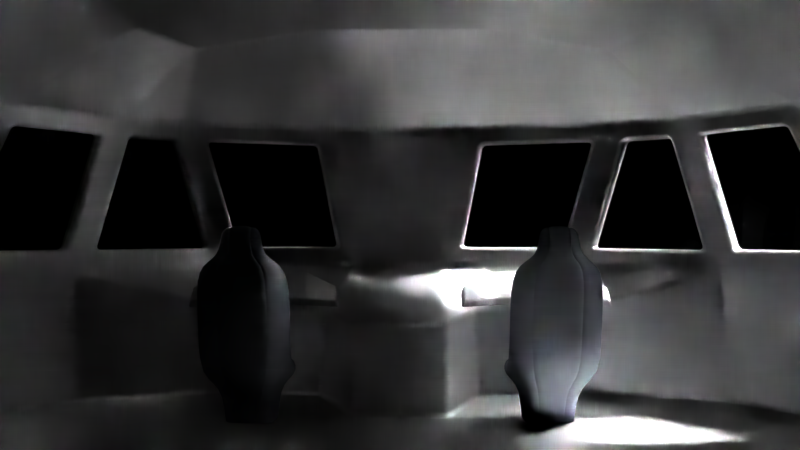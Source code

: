 # Source: Cockpit.blend  (saved by Blender 2.78.0; exported with 4.5.12 LTS)
import bpy
from mathutils import Matrix  # noqa: F401  (used for matrix-valued properties, if any)

bpy.ops.wm.read_factory_settings(use_empty=True)
scene = bpy.context.scene
scene.name = 'Scene'

# ---- collections
col_collection_1 = bpy.data.collections.new('Collection 1'); scene.collection.children.link(col_collection_1)

# ---- materials (node trees are filled in below, after node groups)
mat_material_003 = bpy.data.materials.new('Material.003')
mat_material_003.alpha_threshold = 0.0
mat_material_003.roughness = 0.5
mat_material_002 = bpy.data.materials.new('Material.002')
mat_material_002.alpha_threshold = 0.0
mat_material_002.roughness = 0.5
mat_material_001 = bpy.data.materials.new('Material.001')
mat_material_001.alpha_threshold = 0.0
mat_material_001.roughness = 0.5

# ---- material node trees
mat_material_003.use_nodes = True; mat_material_003.node_tree.nodes.clear()
_N = mat_material_003.node_tree.nodes; _L = mat_material_003.node_tree.links
n0 = _N.new('ShaderNodeOutputMaterial'); n0.name = 'Material Output'; n0.location = (300, 300)
n1 = _N.new('ShaderNodeBsdfGlass'); n1.name = 'Glass BSDF'; n1.location = (10, 300)
n1.distribution = 'BECKMANN'
n1.inputs[0].default_value = (0.8, 0.8, 0.8, 1.0)
n1.inputs[2].default_value = 1.45
_L.new(n1.outputs[0], n0.inputs[0])
n0.is_active_output = True
mat_material_002.use_nodes = True; mat_material_002.node_tree.nodes.clear()
_N = mat_material_002.node_tree.nodes; _L = mat_material_002.node_tree.links
n0 = _N.new('ShaderNodeOutputMaterial'); n0.name = 'Material Output'; n0.location = (300, 300)
n1 = _N.new('ShaderNodeBsdfDiffuse'); n1.name = 'Diffuse BSDF'; n1.location = (10, 300)
n1.inputs[0].default_value = (0.2385, 0.2592, 0.3032, 1.0)
_L.new(n1.outputs[0], n0.inputs[0])
n0.is_active_output = True
mat_material_001.use_nodes = True; mat_material_001.node_tree.nodes.clear()
_N = mat_material_001.node_tree.nodes; _L = mat_material_001.node_tree.links
n0 = _N.new('ShaderNodeOutputMaterial'); n0.name = 'Material Output'; n0.location = (300, 300)
n1 = _N.new('ShaderNodeBsdfAnisotropic'); n1.name = 'Glossy BSDF'; n1.location = (10, 300)
n1.distribution = 'GGX'
n1.inputs[1].default_value = 0.5477
_L.new(n1.outputs[0], n0.inputs[0])
n0.is_active_output = True

# ---- world
world_world = bpy.data.worlds.new('World'); scene.world = world_world
world_world.use_nodes = True; world_world.node_tree.nodes.clear()
_N = world_world.node_tree.nodes; _L = world_world.node_tree.links
n0 = _N.new('ShaderNodeOutputWorld'); n0.name = 'World Output'; n0.location = (300, 300)
n1 = _N.new('ShaderNodeBackground'); n1.name = 'Background'; n1.location = (10, 300)
n1.inputs[0].default_value = (0.05088, 0.05088, 0.05088, 1.0)
n1.inputs[1].default_value = 0.0
_L.new(n1.outputs[0], n0.inputs[0])
n0.is_active_output = True
world_world.color = (0.05088, 0.05088, 0.05088)
world_world.use_sun_shadow = False
world_world.sun_shadow_jitter_overblur = 0.0
world_world.cycles.sampling_method = 'MANUAL'

# ---- cameras
cam_camera = bpy.data.cameras.new('Camera')
cam_camera.clip_end = 100.0
cam_camera.lens = 35.0
cam_camera.sensor_width = 32.0
cam_camera.sensor_height = 18.0
cam_camera.ortho_scale = 7.314
cam_camera.dof.focus_distance = 0.0

# ---- lights
light_lamp = bpy.data.lights.new('Lamp', 'SUN')
light_lamp.transmission_factor = 0.0
light_lamp.cutoff_distance = 30.0
light_lamp.angle = 0.1993
light_lamp.energy = 50.0
light_lamp.shadow_buffer_clip_start = 1.001
light_lamp.shadow_soft_size = 0.1
light_lamp.shadow_cascade_max_distance = 1000.0

# ---- meshes
me_plane_006 = bpy.data.meshes.new('Plane.006')
me_plane_006.from_pydata([(4.459, -1.0, -0.7727), (5.816, -1.0, 0.8754), (4.366, 1.0, -0.7727), (5.301, 1.0, 0.6065)], [], [(0, 1, 3, 2)])
me_plane_006.materials.append(mat_material_003)
me_plane_006.use_remesh_preserve_volume = False
me_plane_006.use_remesh_preserve_attributes = False
me_plane_006.use_mirror_vertex_groups = False
me_plane_006.update()
me_plane_005 = bpy.data.meshes.new('Plane.005')
me_plane_005.from_pydata([(2.835, -1.0, -0.6042), (4.575, -0.9888, 0.6026), (3.307, 0.9893, -0.3903), (4.117, 0.9966, 0.1819)], [], [(0, 1, 3, 2)])
me_plane_005.materials.append(mat_material_003)
me_plane_005.use_remesh_preserve_volume = False
me_plane_005.use_remesh_preserve_attributes = False
me_plane_005.use_mirror_vertex_groups = False
me_plane_005.update()
me_plane_003 = bpy.data.meshes.new('Plane.003')
me_plane_003.from_pydata([(0.827, -0.9805, 7.714e-09), (2.597, -0.985, 0.3329), (0.9884, 0.9748, -7.462e-09), (3.211, 0.9748, 0.5592)], [], [(0, 1, 3, 2)])
me_plane_003.materials.append(mat_material_003)
me_plane_003.use_remesh_preserve_volume = False
me_plane_003.use_remesh_preserve_attributes = False
me_plane_003.use_mirror_vertex_groups = False
me_plane_003.update()
me_plane_002 = bpy.data.meshes.new('Plane.002')
me_plane_002.from_pydata([(7.362, -1.0, 0.0), (7.362, 1.0, 0.0), (8.161, -1.509, 0.2323), (8.161, 1.722, 0.2323), (8.161, -1.509, 2.319), (8.161, -2.064, 4.514), (7.133, -2.278, 4.647), (7.197, -2.278, 5.843), (7.238, -1.0, 0.0), (7.238, 1.0, 0.0), (7.262, -1.722, 0.2323), (7.262, 1.633, 0.2323), (7.262, -1.722, 2.319), (7.262, -2.278, 4.514), (6.748, -2.278, 4.647), (6.78, -2.278, 5.923), (7.464, -1.113, -0.8577), (7.453, 1.104, -0.86), (8.391, -2.106, -0.3585), (8.292, 1.85, -0.6191), (8.36, -2.35, 2.216), (8.353, -2.894, 4.33), (7.224, -3.14, 4.735), (7.197, -3.149, 5.843), (6.869, -1.136, -0.7233), (6.862, 1.135, -0.7235), (7.342, -2.304, -0.2616), (7.262, 1.9, -0.4599), (7.363, -2.449, 2.211), (7.377, -3.009, 4.469), (6.753, -3.018, 4.653), (6.78, -3.018, 5.923), (6.829, 1.0, 0.07634), (7.202, 1.722, 0.2323), (6.829, -1.0, 0.07634), (7.202, -1.617, 0.2323), (7.202, -1.617, 2.319), (7.202, -2.173, 4.514), (6.722, -2.278, 4.647), (6.752, -2.278, 6.007), (6.829, 1.135, -0.8605), (7.202, 1.989, -0.5969), (6.836, -1.136, -0.8603), (7.277, -2.434, -0.2629), (7.297, -2.581, 2.211), (7.309, -3.14, 4.465), (6.728, -3.149, 4.652), (6.752, -3.149, 6.007), (7.273, -1.0, 0.0), (7.323, -1.707, 0.2323), (7.323, -1.707, 2.319), (7.323, -2.263, 4.514), (6.774, -2.278, 4.647), (6.808, -2.278, 5.993), (7.273, 1.0, 0.0), (7.323, 1.722, 0.2323), (6.91, -1.134, -0.8601), (7.414, -2.412, -0.2682), (7.431, -2.565, 2.212), (7.444, -3.123, 4.459), (6.786, -3.148, 4.658), (6.808, -3.149, 5.993), (6.903, 1.133, -0.8604), (7.332, 1.979, -0.5984), (5.362, -1.0, 0.0), (5.362, 1.0, 0.0), (4.564, -1.509, 0.2323), (4.564, 1.722, 0.2323), (4.564, -1.509, 2.319), (4.564, -2.064, 4.514), (5.591, -2.278, 4.647), (5.528, -2.278, 5.843), (5.486, -1.0, 0.0), (5.486, 1.0, 0.0), (5.463, -1.722, 0.2323), (5.463, 1.633, 0.2323), (5.463, -1.722, 2.319), (5.463, -2.278, 4.514), (5.977, -2.278, 4.647), (5.945, -2.278, 5.923), (6.362, -1.0, 0.07634), (6.362, 1.0, 0.07634), (6.362, -1.617, 0.2323), (6.362, 1.722, 0.2323), (6.362, -1.617, 2.319), (6.362, -2.173, 4.514), (6.362, -2.278, 4.647), (6.362, -2.278, 6.04), (5.261, -1.113, -0.8577), (5.271, 1.104, -0.86), (4.334, -2.106, -0.3585), (4.432, 1.85, -0.6191), (4.364, -2.35, 2.216), (4.371, -2.894, 4.33), (5.5, -3.14, 4.735), (5.528, -3.149, 5.843), (5.855, -1.136, -0.7233), (5.862, 1.135, -0.7235), (5.383, -2.304, -0.2616), (5.463, 1.9, -0.4599), (5.362, -2.449, 2.211), (5.348, -3.009, 4.469), (5.971, -3.018, 4.653), (5.945, -3.018, 5.923), (6.362, -1.135, -0.8605), (6.362, 1.135, -0.8605), (6.362, -2.426, -0.2807), (6.362, 1.989, -0.5969), (6.362, -2.586, 2.212), (6.362, -3.142, 4.406), (6.362, -3.149, 4.647), (6.362, -3.149, 6.04), (5.895, 1.0, 0.07634), (5.523, 1.722, 0.2323), (5.895, -1.0, 0.07634), (5.523, -1.617, 0.2323), (5.523, -1.617, 2.319), (5.523, -2.173, 4.514), (6.002, -2.278, 4.647), (5.973, -2.278, 6.007), (5.895, 1.135, -0.8605), (5.523, 1.989, -0.5969), (5.889, -1.136, -0.8603), (5.448, -2.434, -0.2629), (5.428, -2.581, 2.211), (5.415, -3.14, 4.465), (5.997, -3.149, 4.652), (5.973, -3.149, 6.007), (5.452, -1.0, 0.0), (5.401, -1.707, 0.2323), (5.401, -1.707, 2.319), (5.401, -2.263, 4.514), (5.95, -2.278, 4.647), (5.916, -2.278, 5.993), (5.452, 1.0, 0.0), (5.401, 1.722, 0.2323), (5.814, -1.134, -0.8601), (5.311, -2.412, -0.2682), (5.293, -2.565, 2.212), (5.281, -3.123, 4.459), (5.939, -3.148, 4.658), (5.916, -3.149, 5.993), (5.822, 1.133, -0.8604), (5.392, 1.979, -0.5984), (7.464, -1.113, -3.63), (7.453, 1.104, -3.633), (6.869, -1.136, -3.496), (6.862, 1.135, -3.496), (6.829, 1.135, -3.633), (6.836, -1.136, -3.633), (6.91, -1.134, -3.633), (6.903, 1.133, -3.633), (5.261, -1.113, -3.63), (5.271, 1.104, -3.633), (5.855, -1.136, -3.496), (5.862, 1.135, -3.496), (6.362, -1.135, -3.633), (6.362, 1.135, -3.633), (5.895, 1.135, -3.633), (5.889, -1.136, -3.633), (5.814, -1.134, -3.633), (5.822, 1.133, -3.633)], [], [(48, 0, 1, 54), (54, 1, 3, 55), (1, 0, 2, 3), (34, 80, 82, 35), (35, 82, 84, 36), (36, 84, 85, 37), (37, 85, 86, 38), (38, 86, 87, 39), (52, 14, 15, 53), (51, 13, 14, 52), (50, 12, 13, 51), (49, 10, 12, 50), (48, 8, 10, 49), (32, 9, 11, 33), (34, 8, 9, 32), (17, 16, 144, 145), (62, 63, 19, 17), (17, 19, 18, 16), (42, 43, 106, 104), (43, 44, 108, 106), (44, 45, 109, 108), (45, 46, 110, 109), (46, 47, 111, 110), (60, 61, 31, 30), (59, 60, 30, 29), (58, 59, 29, 28), (57, 58, 28, 26), (56, 57, 26, 24), (40, 41, 27, 25), (24, 42, 149, 146), (3, 2, 18, 19), (33, 11, 27, 41), (2, 4, 20, 18), (4, 5, 21, 20), (5, 6, 22, 21), (53, 15, 31, 61), (6, 7, 23, 22), (55, 3, 19, 63), (39, 87, 111, 47), (15, 39, 47, 31), (83, 33, 41, 107), (16, 56, 150, 144), (105, 107, 41, 40), (30, 31, 47, 46), (29, 30, 46, 45), (28, 29, 45, 44), (26, 28, 44, 43), (24, 26, 43, 42), (80, 34, 32, 81), (81, 32, 33, 83), (14, 38, 39, 15), (13, 37, 38, 14), (12, 36, 37, 13), (10, 35, 36, 12), (8, 34, 35, 10), (11, 55, 63, 27), (7, 53, 61, 23), (16, 18, 57, 56), (18, 20, 58, 57), (20, 21, 59, 58), (21, 22, 60, 59), (22, 23, 61, 60), (25, 27, 63, 62), (96, 136, 160, 154), (0, 48, 49, 2), (2, 49, 50, 4), (4, 50, 51, 5), (5, 51, 52, 6), (6, 52, 53, 7), (9, 54, 55, 11), (8, 48, 54, 9), (128, 134, 65, 64), (134, 135, 67, 65), (65, 67, 66, 64), (114, 115, 82, 80), (115, 116, 84, 82), (116, 117, 85, 84), (117, 118, 86, 85), (118, 119, 87, 86), (132, 133, 79, 78), (131, 132, 78, 77), (130, 131, 77, 76), (129, 130, 76, 74), (128, 129, 74, 72), (112, 113, 75, 73), (114, 112, 73, 72), (104, 122, 159, 156), (142, 89, 91, 143), (89, 88, 90, 91), (122, 104, 106, 123), (123, 106, 108, 124), (124, 108, 109, 125), (125, 109, 110, 126), (126, 110, 111, 127), (140, 102, 103, 141), (139, 101, 102, 140), (138, 100, 101, 139), (137, 98, 100, 138), (136, 96, 98, 137), (120, 97, 99, 121), (56, 24, 146, 150), (67, 91, 90, 66), (113, 121, 99, 75), (66, 90, 92, 68), (68, 92, 93, 69), (69, 93, 94, 70), (133, 141, 103, 79), (70, 94, 95, 71), (135, 143, 91, 67), (119, 127, 111, 87), (79, 103, 127, 119), (83, 107, 121, 113), (42, 104, 156, 149), (105, 120, 121, 107), (102, 126, 127, 103), (101, 125, 126, 102), (100, 124, 125, 101), (98, 123, 124, 100), (96, 122, 123, 98), (80, 81, 112, 114), (81, 83, 113, 112), (78, 79, 119, 118), (77, 78, 118, 117), (76, 77, 117, 116), (74, 76, 116, 115), (72, 74, 115, 114), (75, 99, 143, 135), (71, 95, 141, 133), (88, 136, 137, 90), (90, 137, 138, 92), (92, 138, 139, 93), (93, 139, 140, 94), (94, 140, 141, 95), (97, 142, 143, 99), (89, 142, 161, 153), (64, 66, 129, 128), (66, 68, 130, 129), (68, 69, 131, 130), (69, 70, 132, 131), (70, 71, 133, 132), (73, 75, 135, 134), (72, 73, 134, 128), (150, 151, 145, 144), (149, 148, 147, 146), (156, 157, 148, 149), (146, 147, 151, 150), (160, 152, 153, 161), (159, 154, 155, 158), (156, 159, 158, 157), (154, 160, 161, 155), (25, 62, 151, 147), (105, 40, 148, 157), (136, 88, 152, 160), (88, 89, 153, 152), (122, 96, 154, 159), (40, 25, 147, 148), (120, 105, 157, 158), (142, 97, 155, 161), (97, 120, 158, 155), (62, 17, 145, 151)])
me_plane_002.polygons.foreach_set('use_smooth', [True] * 160)
me_plane_002.materials.append(mat_material_002)
me_plane_002.use_remesh_preserve_volume = False
me_plane_002.use_remesh_preserve_attributes = False
me_plane_002.use_mirror_vertex_groups = False
me_plane_002.update()
me_plane_001 = bpy.data.meshes.new('Plane.001')
me_plane_001.from_pydata([(0.9188, 0.4891, 0.0), (0.4891, -0.4891, 0.0), (0.9188, -0.4891, 0.0), (0.4891, 0.4891, 0.0), (0.0, -0.4891, 0.0), (0.0, 0.4891, 0.0), (1.696, -0.3129, 0.2457), (1.696, -0.8365, 0.2457), (0.3672, -0.958, -0.1745), (0.0, -0.958, -0.1745)], [], [(4, 1, 3, 5), (3, 1, 2, 0), (0, 2, 7, 6), (1, 4, 9, 8)])
me_plane_001.polygons.foreach_set('use_smooth', [True] * 4)
me_plane_001.materials.append(mat_material_001)
me_plane_001.use_remesh_preserve_volume = False
me_plane_001.use_remesh_preserve_attributes = False
me_plane_001.use_mirror_vertex_groups = False
me_plane_001.update()
me_cube_002 = bpy.data.meshes.new('Cube.002')
me_cube_002.from_pydata([(0.5409, -0.1604, -0.3218), (0.5409, -0.1604, 0.3695), (0.5409, 0.1604, -0.3218), (0.5409, 0.1604, 0.3695), (1.384, 0.1604, 0.3294), (1.384, 0.1604, -0.07399), (1.384, -0.1604, -0.07399), (1.384, -0.1604, 0.3294), (0.9625, -0.1604, -0.1979), (0.9625, -0.1604, 0.3494), (0.9625, 0.1604, -0.1979), (0.9625, 0.1604, 0.3494), (1.113, 0.1604, 1.283), (1.113, -0.1604, 1.283), (0.7751, -0.1604, 1.208), (0.7751, 0.1604, 1.208), (1.16, -0.1604, 1.117), (0.8076, -0.1604, 1.059), (1.16, 0.1604, 1.117), (0.8076, 0.1604, 1.059), (0.0, 0.2725, 0.507), (0.6486, 0.2725, 0.507), (0.6486, 0.2725, -0.4593), (0.6486, -0.2725, -0.4593), (0.6486, -0.2725, 0.507), (0.0, -0.2725, -0.4593), (0.0, 0.2725, -0.4593), (0.0, -0.2725, 0.507), (1.168, 0.2602, 1.426), (1.168, -0.2602, 1.426), (0.6203, -0.2602, 1.304), (0.6203, 0.2602, 1.304), (0.673, -0.2602, 1.063), (0.673, 0.2602, 1.063), (0.3444, -0.09727, -0.4593), (0.3444, 0.09727, -0.4593), (0.0, -0.09727, -0.4593), (0.0, 0.09727, -0.4593), (0.3444, -0.09727, -1.815), (0.3444, 0.2217, -1.703), (0.0, -0.09727, -1.815), (0.0, 0.2217, -1.703), (0.0, -0.09727, -0.5441), (0.3444, 0.09727, -0.5441), (0.0, 0.09727, -0.5441), (0.3444, -0.09727, -0.5441), (0.3444, 3.111, -2.646), (0.3444, 3.127, -2.452), (0.0, 3.111, -2.646), (0.0, 3.127, -2.452), (0.0, -0.09727, -1.636), (0.3444, 0.09727, -1.636), (0.3444, -0.09727, -1.636), (0.0, 0.09727, -1.636)], [], [(3, 2, 22, 21), (9, 8, 6, 7), (1, 3, 21, 24), (2, 0, 23, 22), (0, 1, 24, 23), (5, 4, 7, 6), (8, 10, 5, 6), (17, 16, 13, 14), (10, 11, 4, 5), (2, 3, 11, 10), (3, 1, 9, 11), (0, 2, 10, 8), (1, 0, 8, 9), (12, 15, 31, 28), (16, 18, 12, 13), (19, 17, 32, 33), (18, 19, 15, 12), (4, 11, 19, 18), (11, 9, 17, 19), (7, 4, 18, 16), (9, 7, 16, 17), (26, 20, 21, 22), (26, 22, 35, 37), (21, 20, 27, 24), (23, 24, 27, 25), (31, 30, 29, 28), (33, 32, 30, 31), (15, 19, 33, 31), (13, 12, 28, 29), (17, 14, 30, 32), (14, 13, 29, 30), (53, 51, 39, 41), (22, 23, 34, 35), (23, 25, 36, 34), (38, 40, 48, 46), (51, 52, 38, 39), (52, 50, 40, 38), (34, 36, 42, 45), (35, 34, 45, 43), (37, 35, 43, 44), (49, 47, 46, 48), (41, 39, 47, 49), (39, 38, 46, 47), (45, 42, 50, 52), (43, 45, 52, 51), (44, 43, 51, 53)])
me_cube_002.polygons.foreach_set('use_smooth', [True] * 46)
me_cube_002.materials.append(mat_material_001)
me_cube_002.use_remesh_preserve_volume = False
me_cube_002.use_remesh_preserve_attributes = False
me_cube_002.use_mirror_vertex_groups = False
me_cube_002.update()
me_plane = bpy.data.meshes.new('Plane')
me_plane.from_pydata([(1.507, 1.0, -1.685), (0.3041, -1.192e-07, -2.0), (1.244, -1.109e-07, -1.809), (0.4915, 1.0, -2.0), (0.0, -1.192e-07, -2.0), (0.0, 1.0, -2.0), (1.852, 1.0, -1.403), (2.073, -5.96e-08, -1.187), (2.312, 1.0, -0.7149), (2.671, -5.237e-08, -0.4708), (1.352, 0.875, -1.733), (0.5903, 0.875, -1.968), (0.4498, 0.125, -1.968), (1.155, 0.125, -1.825), (1.351, 0.125, -1.737), (1.548, 0.875, -1.644), (1.972, 0.125, -1.27), (1.806, 0.875, -1.432), (2.112, 0.125, -1.126), (1.946, 0.875, -1.288), (2.56, 0.125, -0.589), (2.291, 0.875, -0.7721), (0.3041, -0.3488, -1.24), (1.475, -0.2028, -1.449), (0.0, -0.3488, -1.24), (0.5067, -0.2996, -1.58), (0.3041, -0.9274, -1.113), (0.0, -0.9274, -1.113), (1.244, -0.8592, -1.557), (0.555, -0.9092, -1.713), (2.073, -0.8441, -1.187), (2.671, -0.8441, -0.4708), (1.328, 1.422, -1.231), (0.5745, 1.554, -1.246), (0.0, 1.554, -1.246), (1.498, 1.422, -0.5659), (0.6091, 1.531, -0.5788), (0.0, 1.554, -0.5817), (2.312, 1.0, 1.578), (2.671, 4.785e-08, 1.822), (2.671, -0.8441, 1.821), (1.498, 1.422, 1.727), (0.6091, 1.531, 1.714), (0.0, 1.554, 1.711), (1.238, -0.8945, -0.8599), (2.018, -0.867, -0.6479), (0.5991, -0.9274, 1.765), (0.0, -0.9274, 1.765), (1.22, -0.8996, 1.783), (1.882, -0.8718, 1.793)], [], [(4, 1, 3, 5), (1, 2, 13, 12), (6, 0, 15, 17), (7, 9, 20, 18), (3, 1, 12, 11), (0, 3, 11, 10), (2, 0, 10, 13), (7, 6, 17, 16), (0, 2, 14, 15), (2, 7, 16, 14), (6, 7, 18, 19), (8, 6, 19, 21), (9, 8, 21, 20), (2, 1, 25, 23), (1, 4, 24, 22), (25, 22, 26, 29), (25, 1, 22), (22, 24, 27, 26), (23, 25, 29, 28), (9, 7, 30, 31), (2, 23, 7), (28, 30, 7, 23), (5, 3, 33, 34), (3, 0, 32, 33), (0, 6, 32), (32, 6, 8, 35), (34, 33, 36, 37), (33, 32, 35, 36), (37, 36, 42, 43), (9, 31, 40, 39), (36, 35, 41, 42), (35, 8, 38, 41), (8, 9, 39, 38), (28, 29, 26, 44), (30, 28, 44, 45), (31, 30, 45), (45, 44, 48, 49), (31, 45, 49, 40), (26, 27, 47, 46), (44, 26, 46, 48)])
me_plane.polygons.foreach_set('use_smooth', [True] * 40)
me_plane.materials.append(mat_material_001)
me_plane.use_remesh_preserve_volume = False
me_plane.use_remesh_preserve_attributes = False
me_plane.use_mirror_vertex_groups = False
me_plane.update()

# ---- objects
ob_plane_004 = bpy.data.objects.new('Plane.004', me_plane_006)
ob_plane_005 = bpy.data.objects.new('Plane.005', me_plane_005)
ob_plane_003 = bpy.data.objects.new('Plane.003', me_plane_003)
ob_plane_002 = bpy.data.objects.new('Plane.002', me_plane_002)
ob_plane_001 = bpy.data.objects.new('Plane.001', me_plane_001)
ob_cube = bpy.data.objects.new('Cube', me_cube_002)
ob_plane = bpy.data.objects.new('Plane', me_plane)
ob_lamp = bpy.data.objects.new('Lamp', light_lamp)
ob_camera = bpy.data.objects.new('Camera', cam_camera)

# ---- transforms, parenting, visibility, modifiers, constraints
ob_plane_004.location = (0.0, 1.003, 0.5209)
ob_plane_004.rotation_euler = (1.571, -0.0, 0.0)
ob_plane_004.scale = (0.451, 0.451, 0.451)
ob_plane_004.lineart.crease_threshold = 0.0
_m = ob_plane_004.modifiers.new('Mirror', 'MIRROR')
_m = ob_plane_004.modifiers.new('Solidify', 'SOLIDIFY')
_m.thickness = 0.031
_m.nonmanifold_thickness_mode = 'FIXED'
_m.nonmanifold_merge_threshold = 0.0003
ob_plane_005.location = (0.0, 1.563, 0.4838)
ob_plane_005.rotation_euler = (1.571, -0.0, 0.0)
ob_plane_005.scale = (0.4512, 0.4512, 0.4512)
ob_plane_005.lineart.crease_threshold = 0.0
_m = ob_plane_005.modifiers.new('Solidify', 'SOLIDIFY')
_m.thickness = 0.031
_m.nonmanifold_thickness_mode = 'FIXED'
_m.nonmanifold_merge_threshold = 0.0003
_m = ob_plane_005.modifiers.new('Mirror', 'MIRROR')
ob_plane_003.location = (0.03385, 2.04, 0.4961)
ob_plane_003.rotation_euler = (1.571, -0.0, 0.0)
ob_plane_003.scale = (0.4512, 0.4512, 0.4512)
ob_plane_003.lineart.crease_threshold = 0.0
_m = ob_plane_003.modifiers.new('Mirror', 'MIRROR')
_m = ob_plane_003.modifiers.new('Solidify', 'SOLIDIFY')
_m.thickness = 0.031
_m.nonmanifold_thickness_mode = 'FIXED'
_m.nonmanifold_merge_threshold = 0.0003
ob_plane_002.location = (0.0, 0.9892, -0.5758)
ob_plane_002.scale = (0.1435, 0.1435, 0.1435)
ob_plane_002.lineart.crease_threshold = 0.0
_m = ob_plane_002.modifiers.new('Subsurf', 'SUBSURF')
_m.uv_smooth = 'PRESERVE_CORNERS'
_m.quality = 2
_m.levels = 2
_m.show_only_control_edges = False
_m = ob_plane_002.modifiers.new('Mirror', 'MIRROR')
ob_plane_001.location = (0.9111, 1.596, -0.1245)
ob_plane_001.rotation_euler = (0.6472, -0.0, 0.0)
ob_plane_001.scale = (0.2843, 0.2843, 0.2843)
ob_plane_001.lineart.crease_threshold = 0.0
_m = ob_plane_001.modifiers.new('Mirror', 'MIRROR')
_m.use_clip = True
_m = ob_plane_001.modifiers.new('Solidify', 'SOLIDIFY')
_m.thickness = 0.256
_m.nonmanifold_thickness_mode = 'FIXED'
_m.nonmanifold_merge_threshold = 0.0003
_m = ob_plane_001.modifiers.new('Bevel', 'BEVEL')
_m.width = 0.057
_m.width_pct = 0.057
_m.segments = 5
_m.limit_method = 'NONE'
_m.spread = 0.0
_m = ob_plane_001.modifiers.new('Array', 'ARRAY')
_m.constant_offset_displace = (-4.17, 0.0, 0.0)
_m.relative_offset_displace = (-1.82, 0.0, 0.0)
ob_cube.parent = ob_plane_001
ob_cube.matrix_parent_inverse = Matrix(((3.518, 0.0, 0.0, -0.0), (0.0, 3.518, 0.0, -1.939), (0.0, 0.0, 3.518, -0.0), (0.0, 0.0, 0.0, 1.0)))
ob_cube.location = (0.0, 0.2722, 0.01249)
ob_cube.rotation_euler = (-0.6131, -0.0, 0.0)
ob_cube.scale = (0.08269, 0.08269, 0.08269)
ob_cube.lineart.crease_threshold = 0.0
_m = ob_cube.modifiers.new('Mirror', 'MIRROR')
_m.use_clip = True
_m = ob_cube.modifiers.new('Subsurf', 'SUBSURF')
_m.uv_smooth = 'PRESERVE_CORNERS'
_m.quality = 2
_m.levels = 2
_m.show_only_control_edges = False
_m = ob_cube.modifiers.new('Array', 'ARRAY')
_m.constant_offset_displace = (-15.0, 0.0, 0.0)
_m.relative_offset_displace = (-8.08, 0.0, 0.0)
ob_plane.location = (0.0, 0.0, 0.0)
ob_plane.rotation_euler = (1.571, -0.0, 0.0)
ob_plane.lineart.crease_threshold = 0.0
_m = ob_plane.modifiers.new('Mirror', 'MIRROR')
_m.use_clip = True
_m = ob_plane.modifiers.new('Solidify', 'SOLIDIFY')
_m.thickness = 0.112
_m.nonmanifold_thickness_mode = 'FIXED'
_m.nonmanifold_merge_threshold = 0.0003
_m = ob_plane.modifiers.new('Bevel', 'BEVEL')
_m.width = 0.032
_m.width_pct = 0.032
_m.segments = 5
_m.limit_method = 'NONE'
_m.spread = 0.0
ob_lamp.location = (4.076, 1.005, 5.904)
ob_lamp.rotation_euler = (0.6503, 0.05522, 1.866)
ob_lamp.lock_rotations_4d = False
ob_lamp.empty_display_type = 'ARROWS'
ob_lamp.color = (0.0, 0.0, 0.0, 0.0)
ob_lamp.lineart.crease_threshold = 0.0
ob_camera.location = (1.733e-14, -4.431, 0.2859)
ob_camera.rotation_euler = (1.571, 6.849e-08, 8.286e-15)
ob_camera.lock_rotations_4d = False
ob_camera.empty_display_type = 'ARROWS'
ob_camera.color = (0.0, 0.0, 0.0, 0.0)
ob_camera.display_type = 'WIRE'
ob_camera.lineart.crease_threshold = 0.0

# ---- collection membership
col_collection_1.objects.link(ob_plane_004)
col_collection_1.objects.link(ob_plane_005)
col_collection_1.objects.link(ob_plane_003)
col_collection_1.objects.link(ob_plane_002)
col_collection_1.objects.link(ob_plane_001)
col_collection_1.objects.link(ob_cube)
col_collection_1.objects.link(ob_plane)
col_collection_1.objects.link(ob_lamp)
col_collection_1.objects.link(ob_camera)

# ---- scene / render settings (as saved in the file)
scene.camera = ob_camera
scene.frame_start = 1; scene.frame_end = 250; scene.frame_set(1)
scene.render.engine = 'CYCLES'
scene.render.dither_intensity = 0.0
scene.cycles.use_denoising = False
scene.cycles.samples = 1024
scene.cycles.sampling_pattern = 'TABULATED_SOBOL'
scene.cycles.light_sampling_threshold = 0.0
scene.cycles.use_adaptive_sampling = False
scene.cycles.use_light_tree = False
scene.cycles.blur_glossy = 0.0
scene.cycles.sample_clamp_indirect = 0.0
scene.view_settings.view_transform = 'Standard'
bpy.context.view_layer.update()
